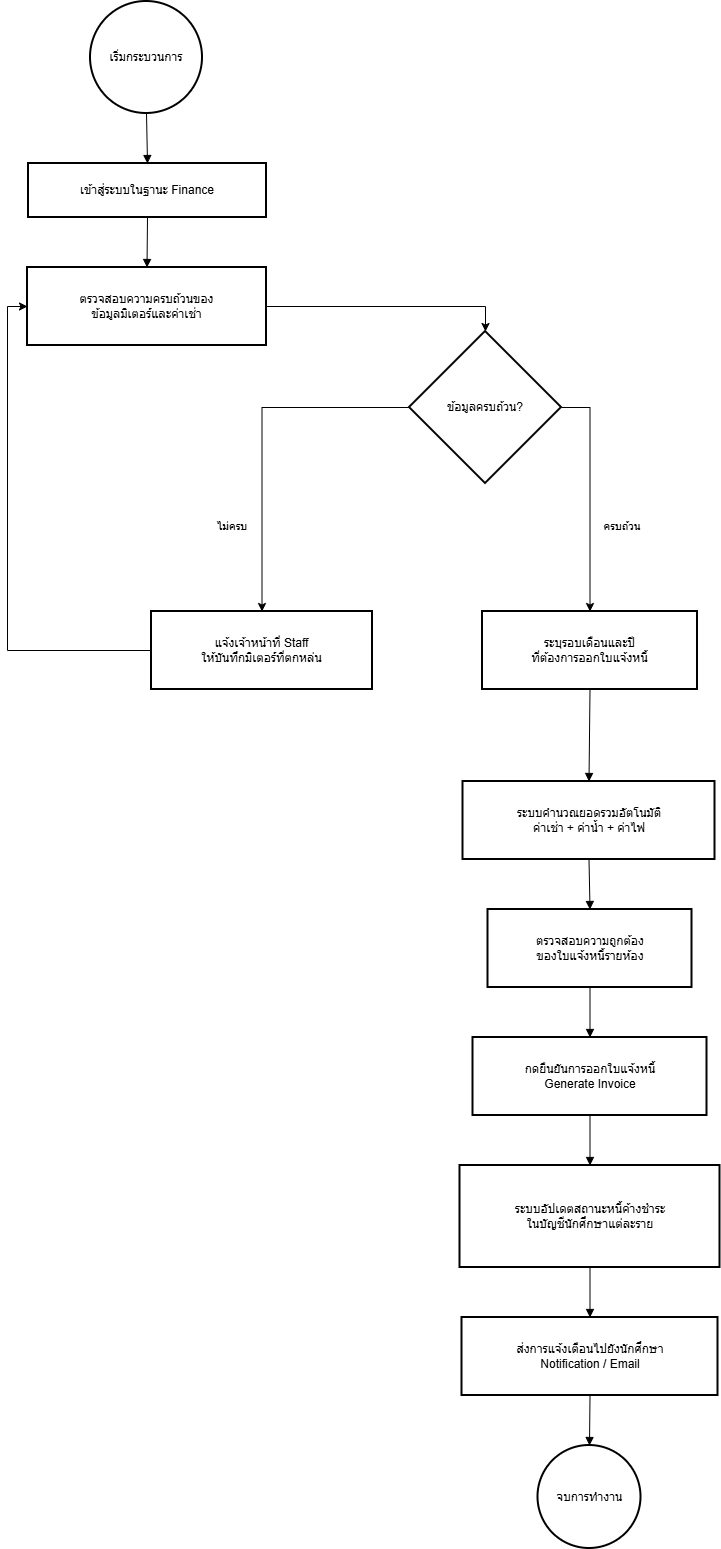

The diagram above was exported from draw.io. Its source (the exported page's mxGraphModel, read from the mxfile embedded in the PNG):
<mxGraphModel dx="1034" dy="578" grid="1" gridSize="10" guides="1" tooltips="1" connect="1" arrows="1" fold="1" page="1" pageScale="1" pageWidth="827" pageHeight="1169" math="0" shadow="0">
  <root>
    <mxCell id="0" />
    <mxCell id="1" parent="0" />
    <mxCell id="1GQBD2Utu0yVExSZPMJO-1" parent="1" style="ellipse;aspect=fixed;strokeWidth=2;whiteSpace=wrap;" value="เริ่มกระบวนการ" vertex="1">
      <mxGeometry height="112" width="112" x="208" y="20" as="geometry" />
    </mxCell>
    <mxCell id="1GQBD2Utu0yVExSZPMJO-2" parent="1" style="whiteSpace=wrap;strokeWidth=2;" value="เข้าสู่ระบบในฐานะ Finance" vertex="1">
      <mxGeometry height="54" width="238" x="146" y="182" as="geometry" />
    </mxCell>
    <mxCell id="1GQBD2Utu0yVExSZPMJO-25" edge="1" parent="1" source="1GQBD2Utu0yVExSZPMJO-3" style="edgeStyle=orthogonalEdgeStyle;rounded=0;orthogonalLoop=1;jettySize=auto;html=1;exitX=1;exitY=0.5;exitDx=0;exitDy=0;entryX=0.5;entryY=0;entryDx=0;entryDy=0;" target="1GQBD2Utu0yVExSZPMJO-4">
      <mxGeometry relative="1" as="geometry" />
    </mxCell>
    <mxCell id="1GQBD2Utu0yVExSZPMJO-3" parent="1" style="whiteSpace=wrap;strokeWidth=2;" value="ตรวจสอบความครบถ้วนของ&#10;ข้อมูลมิเตอร์และค่าเช่า" vertex="1">
      <mxGeometry height="78" width="239" x="145" y="286" as="geometry" />
    </mxCell>
    <mxCell id="1GQBD2Utu0yVExSZPMJO-26" edge="1" parent="1" source="1GQBD2Utu0yVExSZPMJO-4" style="edgeStyle=orthogonalEdgeStyle;rounded=0;orthogonalLoop=1;jettySize=auto;html=1;exitX=1;exitY=0.5;exitDx=0;exitDy=0;entryX=0.5;entryY=0;entryDx=0;entryDy=0;" target="1GQBD2Utu0yVExSZPMJO-6">
      <mxGeometry relative="1" as="geometry" />
    </mxCell>
    <mxCell id="1GQBD2Utu0yVExSZPMJO-28" edge="1" parent="1" source="1GQBD2Utu0yVExSZPMJO-4" style="edgeStyle=orthogonalEdgeStyle;rounded=0;orthogonalLoop=1;jettySize=auto;html=1;exitX=0;exitY=0.5;exitDx=0;exitDy=0;entryX=0.5;entryY=0;entryDx=0;entryDy=0;" target="1GQBD2Utu0yVExSZPMJO-5">
      <mxGeometry relative="1" as="geometry" />
    </mxCell>
    <mxCell id="1GQBD2Utu0yVExSZPMJO-4" parent="1" style="rhombus;strokeWidth=2;whiteSpace=wrap;" value="ข้อมูลครบถ้วน?" vertex="1">
      <mxGeometry height="152" width="152" x="527" y="350" as="geometry" />
    </mxCell>
    <mxCell id="1GQBD2Utu0yVExSZPMJO-29" edge="1" parent="1" source="1GQBD2Utu0yVExSZPMJO-5" style="edgeStyle=orthogonalEdgeStyle;rounded=0;orthogonalLoop=1;jettySize=auto;html=1;exitX=0;exitY=0.5;exitDx=0;exitDy=0;entryX=0;entryY=0.5;entryDx=0;entryDy=0;" target="1GQBD2Utu0yVExSZPMJO-3">
      <mxGeometry relative="1" as="geometry" />
    </mxCell>
    <mxCell id="1GQBD2Utu0yVExSZPMJO-5" parent="1" style="whiteSpace=wrap;strokeWidth=2;" value="แจ้งเจ้าหน้าที่ Staff &#10;ให้บันทึกมิเตอร์ที่ตกหล่น" vertex="1">
      <mxGeometry height="78" width="221" x="269" y="630" as="geometry" />
    </mxCell>
    <mxCell id="1GQBD2Utu0yVExSZPMJO-6" parent="1" style="whiteSpace=wrap;strokeWidth=2;" value="ระบุรอบเดือนและปี&#10;ที่ต้องการออกใบแจ้งหนี้" vertex="1">
      <mxGeometry height="78" width="215" x="600" y="630" as="geometry" />
    </mxCell>
    <mxCell id="1GQBD2Utu0yVExSZPMJO-7" parent="1" style="whiteSpace=wrap;strokeWidth=2;" value="ระบบคำนวณยอดรวมอัตโนมัติ&#10;ค่าเช่า + ค่าน้ำ + ค่าไฟ" vertex="1">
      <mxGeometry height="78" width="252" x="580.5" y="800" as="geometry" />
    </mxCell>
    <mxCell id="1GQBD2Utu0yVExSZPMJO-8" parent="1" style="whiteSpace=wrap;strokeWidth=2;" value="ตรวจสอบความถูกต้อง&#10;ของใบแจ้งหนี้รายห้อง" vertex="1">
      <mxGeometry height="78" width="204" x="605.5" y="928" as="geometry" />
    </mxCell>
    <mxCell id="1GQBD2Utu0yVExSZPMJO-9" parent="1" style="whiteSpace=wrap;strokeWidth=2;" value="กดยืนยันการออกใบแจ้งหนี้&#10;Generate Invoice" vertex="1">
      <mxGeometry height="78" width="234" x="590.5" y="1056" as="geometry" />
    </mxCell>
    <mxCell id="1GQBD2Utu0yVExSZPMJO-10" parent="1" style="whiteSpace=wrap;strokeWidth=2;" value="ระบบอัปเดตสถานะหนี้ค้างชำระ&#10;ในบัญชีนักศึกษาแต่ละราย" vertex="1">
      <mxGeometry height="102" width="260" x="577.5" y="1184" as="geometry" />
    </mxCell>
    <mxCell id="1GQBD2Utu0yVExSZPMJO-11" parent="1" style="whiteSpace=wrap;strokeWidth=2;" value="ส่งการแจ้งเตือนไปยังนักศึกษา&#10;Notification / Email" vertex="1">
      <mxGeometry height="78" width="256" x="579.5" y="1336" as="geometry" />
    </mxCell>
    <mxCell id="1GQBD2Utu0yVExSZPMJO-12" parent="1" style="ellipse;aspect=fixed;strokeWidth=2;whiteSpace=wrap;" value="จบการทำงาน" vertex="1">
      <mxGeometry height="103" width="103" x="655.5" y="1464" as="geometry" />
    </mxCell>
    <mxCell id="1GQBD2Utu0yVExSZPMJO-13" edge="1" parent="1" source="1GQBD2Utu0yVExSZPMJO-1" style="curved=1;startArrow=none;endArrow=block;exitX=0.5;exitY=1;entryX=0.5;entryY=0;rounded=0;" target="1GQBD2Utu0yVExSZPMJO-2" value="">
      <mxGeometry relative="1" as="geometry">
        <Array as="points" />
      </mxGeometry>
    </mxCell>
    <mxCell id="1GQBD2Utu0yVExSZPMJO-14" edge="1" parent="1" source="1GQBD2Utu0yVExSZPMJO-2" style="curved=1;startArrow=none;endArrow=block;exitX=0.5;exitY=1;entryX=0.5;entryY=0;rounded=0;" target="1GQBD2Utu0yVExSZPMJO-3" value="">
      <mxGeometry relative="1" as="geometry">
        <Array as="points" />
      </mxGeometry>
    </mxCell>
    <mxCell id="1GQBD2Utu0yVExSZPMJO-19" edge="1" parent="1" source="1GQBD2Utu0yVExSZPMJO-6" style="curved=1;startArrow=none;endArrow=block;exitX=0.5;exitY=1.01;entryX=0.5;entryY=0.01;rounded=0;" target="1GQBD2Utu0yVExSZPMJO-7" value="">
      <mxGeometry relative="1" as="geometry">
        <Array as="points" />
      </mxGeometry>
    </mxCell>
    <mxCell id="1GQBD2Utu0yVExSZPMJO-20" edge="1" parent="1" source="1GQBD2Utu0yVExSZPMJO-7" style="curved=1;startArrow=none;endArrow=block;exitX=0.5;exitY=1.01;entryX=0.5;entryY=0.01;rounded=0;" target="1GQBD2Utu0yVExSZPMJO-8" value="">
      <mxGeometry relative="1" as="geometry">
        <Array as="points" />
      </mxGeometry>
    </mxCell>
    <mxCell id="1GQBD2Utu0yVExSZPMJO-21" edge="1" parent="1" source="1GQBD2Utu0yVExSZPMJO-8" style="curved=1;startArrow=none;endArrow=block;exitX=0.5;exitY=1.01;entryX=0.5;entryY=0.01;rounded=0;" target="1GQBD2Utu0yVExSZPMJO-9" value="">
      <mxGeometry relative="1" as="geometry">
        <Array as="points" />
      </mxGeometry>
    </mxCell>
    <mxCell id="1GQBD2Utu0yVExSZPMJO-22" edge="1" parent="1" source="1GQBD2Utu0yVExSZPMJO-9" style="curved=1;startArrow=none;endArrow=block;exitX=0.5;exitY=1.01;entryX=0.5;entryY=0;rounded=0;" target="1GQBD2Utu0yVExSZPMJO-10" value="">
      <mxGeometry relative="1" as="geometry">
        <Array as="points" />
      </mxGeometry>
    </mxCell>
    <mxCell id="1GQBD2Utu0yVExSZPMJO-23" edge="1" parent="1" source="1GQBD2Utu0yVExSZPMJO-10" style="curved=1;startArrow=none;endArrow=block;exitX=0.5;exitY=1;entryX=0.5;entryY=0.01;rounded=0;" target="1GQBD2Utu0yVExSZPMJO-11" value="">
      <mxGeometry relative="1" as="geometry">
        <Array as="points" />
      </mxGeometry>
    </mxCell>
    <mxCell id="1GQBD2Utu0yVExSZPMJO-24" edge="1" parent="1" source="1GQBD2Utu0yVExSZPMJO-11" style="curved=1;startArrow=none;endArrow=block;exitX=0.5;exitY=1.01;entryX=0.5;entryY=0;rounded=0;" target="1GQBD2Utu0yVExSZPMJO-12" value="">
      <mxGeometry relative="1" as="geometry">
        <Array as="points" />
      </mxGeometry>
    </mxCell>
    <mxCell id="1GQBD2Utu0yVExSZPMJO-27" parent="1" style="text;html=1;whiteSpace=wrap;strokeColor=none;fillColor=none;align=center;verticalAlign=middle;rounded=0;labelBackgroundColor=none;" value="&lt;span style=&quot;font-size: 11px; text-wrap-mode: nowrap;&quot;&gt;ครบถ้วน&lt;/span&gt;" vertex="1">
      <mxGeometry height="30" width="60" x="710" y="530" as="geometry" />
    </mxCell>
    <mxCell id="1GQBD2Utu0yVExSZPMJO-30" parent="1" style="text;html=1;whiteSpace=wrap;strokeColor=none;fillColor=none;align=center;verticalAlign=middle;rounded=0;labelBackgroundColor=none;" value="&lt;span style=&quot;font-size: 11px; text-wrap-mode: nowrap;&quot;&gt;ไม่ครบ&lt;/span&gt;" vertex="1">
      <mxGeometry height="30" width="60" x="320" y="530" as="geometry" />
    </mxCell>
  </root>
</mxGraphModel>